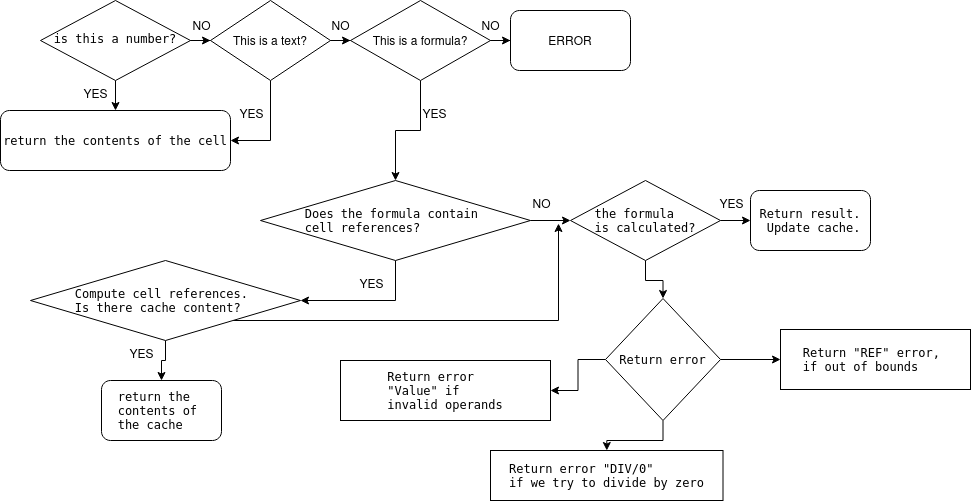

The diagram above was exported from draw.io. Its source (the exported page's mxGraphModel, read from the mxfile embedded in the PNG):
<mxGraphModel dx="2191" dy="795" grid="1" gridSize="10" guides="1" tooltips="1" connect="1" arrows="1" fold="1" page="1" pageScale="1" pageWidth="827" pageHeight="1169" math="0" shadow="0">
  <root>
    <mxCell id="WIyWlLk6GJQsqaUBKTNV-0" />
    <mxCell id="WIyWlLk6GJQsqaUBKTNV-1" parent="WIyWlLk6GJQsqaUBKTNV-0" />
    <mxCell id="RR-cIr74aSaLKA9KDn73-1" value="" style="edgeStyle=orthogonalEdgeStyle;rounded=0;orthogonalLoop=1;jettySize=auto;html=1;" edge="1" parent="WIyWlLk6GJQsqaUBKTNV-1" source="WIyWlLk6GJQsqaUBKTNV-6" target="RR-cIr74aSaLKA9KDn73-0">
      <mxGeometry relative="1" as="geometry" />
    </mxCell>
    <mxCell id="RR-cIr74aSaLKA9KDn73-3" value="" style="edgeStyle=orthogonalEdgeStyle;rounded=0;orthogonalLoop=1;jettySize=auto;html=1;" edge="1" parent="WIyWlLk6GJQsqaUBKTNV-1" source="WIyWlLk6GJQsqaUBKTNV-6" target="RR-cIr74aSaLKA9KDn73-2">
      <mxGeometry relative="1" as="geometry" />
    </mxCell>
    <mxCell id="WIyWlLk6GJQsqaUBKTNV-6" value="&lt;pre dir=&quot;ltr&quot; style=&quot;text-align:left&quot; id=&quot;tw-target-text&quot; data-placeholder=&quot;Перевод&quot; class=&quot;tw-data-text tw-text-large tw-ta&quot;&gt;is this a number?&lt;/pre&gt;" style="rhombus;whiteSpace=wrap;html=1;shadow=0;fontFamily=Helvetica;fontSize=12;align=center;strokeWidth=1;spacing=6;spacingTop=-4;" parent="WIyWlLk6GJQsqaUBKTNV-1" vertex="1">
      <mxGeometry x="20" y="10" width="150" height="80" as="geometry" />
    </mxCell>
    <mxCell id="RR-cIr74aSaLKA9KDn73-0" value="&lt;pre dir=&quot;ltr&quot; style=&quot;text-align:left&quot; id=&quot;tw-target-text&quot; data-placeholder=&quot;Перевод&quot; class=&quot;tw-data-text tw-text-large tw-ta&quot;&gt;return the contents of the cell&lt;/pre&gt;" style="rounded=1;whiteSpace=wrap;html=1;" vertex="1" parent="WIyWlLk6GJQsqaUBKTNV-1">
      <mxGeometry x="-20" y="120" width="230" height="60" as="geometry" />
    </mxCell>
    <mxCell id="RR-cIr74aSaLKA9KDn73-7" style="edgeStyle=orthogonalEdgeStyle;rounded=0;orthogonalLoop=1;jettySize=auto;html=1;entryX=1;entryY=0.5;entryDx=0;entryDy=0;" edge="1" parent="WIyWlLk6GJQsqaUBKTNV-1" source="RR-cIr74aSaLKA9KDn73-2" target="RR-cIr74aSaLKA9KDn73-0">
      <mxGeometry relative="1" as="geometry" />
    </mxCell>
    <mxCell id="RR-cIr74aSaLKA9KDn73-10" value="" style="edgeStyle=orthogonalEdgeStyle;rounded=0;orthogonalLoop=1;jettySize=auto;html=1;" edge="1" parent="WIyWlLk6GJQsqaUBKTNV-1" source="RR-cIr74aSaLKA9KDn73-2" target="RR-cIr74aSaLKA9KDn73-9">
      <mxGeometry relative="1" as="geometry" />
    </mxCell>
    <mxCell id="RR-cIr74aSaLKA9KDn73-2" value="This is a text?" style="rhombus;whiteSpace=wrap;html=1;" vertex="1" parent="WIyWlLk6GJQsqaUBKTNV-1">
      <mxGeometry x="190" y="10" width="120" height="80" as="geometry" />
    </mxCell>
    <mxCell id="RR-cIr74aSaLKA9KDn73-4" value="NO" style="text;html=1;align=center;verticalAlign=middle;resizable=0;points=[];autosize=1;strokeColor=none;fillColor=none;" vertex="1" parent="WIyWlLk6GJQsqaUBKTNV-1">
      <mxGeometry x="161" y="20" width="40" height="30" as="geometry" />
    </mxCell>
    <mxCell id="RR-cIr74aSaLKA9KDn73-5" value="YES" style="text;html=1;align=center;verticalAlign=middle;resizable=0;points=[];autosize=1;strokeColor=none;fillColor=none;" vertex="1" parent="WIyWlLk6GJQsqaUBKTNV-1">
      <mxGeometry x="50" y="88" width="50" height="30" as="geometry" />
    </mxCell>
    <mxCell id="RR-cIr74aSaLKA9KDn73-8" value="YES" style="text;html=1;align=center;verticalAlign=middle;resizable=0;points=[];autosize=1;strokeColor=none;fillColor=none;" vertex="1" parent="WIyWlLk6GJQsqaUBKTNV-1">
      <mxGeometry x="206" y="108" width="50" height="30" as="geometry" />
    </mxCell>
    <mxCell id="RR-cIr74aSaLKA9KDn73-13" value="" style="edgeStyle=orthogonalEdgeStyle;rounded=0;orthogonalLoop=1;jettySize=auto;html=1;" edge="1" parent="WIyWlLk6GJQsqaUBKTNV-1" source="RR-cIr74aSaLKA9KDn73-9" target="RR-cIr74aSaLKA9KDn73-12">
      <mxGeometry relative="1" as="geometry" />
    </mxCell>
    <mxCell id="RR-cIr74aSaLKA9KDn73-17" value="" style="edgeStyle=orthogonalEdgeStyle;rounded=0;orthogonalLoop=1;jettySize=auto;html=1;" edge="1" parent="WIyWlLk6GJQsqaUBKTNV-1" source="RR-cIr74aSaLKA9KDn73-9" target="RR-cIr74aSaLKA9KDn73-15">
      <mxGeometry relative="1" as="geometry" />
    </mxCell>
    <mxCell id="RR-cIr74aSaLKA9KDn73-9" value="This is a formula?" style="rhombus;whiteSpace=wrap;html=1;" vertex="1" parent="WIyWlLk6GJQsqaUBKTNV-1">
      <mxGeometry x="330" y="10" width="140" height="80" as="geometry" />
    </mxCell>
    <mxCell id="RR-cIr74aSaLKA9KDn73-11" value="NO" style="text;html=1;align=center;verticalAlign=middle;resizable=0;points=[];autosize=1;strokeColor=none;fillColor=none;" vertex="1" parent="WIyWlLk6GJQsqaUBKTNV-1">
      <mxGeometry x="300" y="20" width="40" height="30" as="geometry" />
    </mxCell>
    <mxCell id="RR-cIr74aSaLKA9KDn73-12" value="ERROR" style="rounded=1;whiteSpace=wrap;html=1;" vertex="1" parent="WIyWlLk6GJQsqaUBKTNV-1">
      <mxGeometry x="490" y="20" width="120" height="60" as="geometry" />
    </mxCell>
    <mxCell id="RR-cIr74aSaLKA9KDn73-14" value="NO" style="text;html=1;align=center;verticalAlign=middle;resizable=0;points=[];autosize=1;strokeColor=none;fillColor=none;" vertex="1" parent="WIyWlLk6GJQsqaUBKTNV-1">
      <mxGeometry x="450" y="20" width="40" height="30" as="geometry" />
    </mxCell>
    <mxCell id="RR-cIr74aSaLKA9KDn73-23" style="edgeStyle=orthogonalEdgeStyle;rounded=0;orthogonalLoop=1;jettySize=auto;html=1;entryX=1;entryY=0.5;entryDx=0;entryDy=0;" edge="1" parent="WIyWlLk6GJQsqaUBKTNV-1" source="RR-cIr74aSaLKA9KDn73-15" target="RR-cIr74aSaLKA9KDn73-19">
      <mxGeometry relative="1" as="geometry" />
    </mxCell>
    <mxCell id="RR-cIr74aSaLKA9KDn73-30" value="" style="edgeStyle=orthogonalEdgeStyle;rounded=0;orthogonalLoop=1;jettySize=auto;html=1;" edge="1" parent="WIyWlLk6GJQsqaUBKTNV-1" source="RR-cIr74aSaLKA9KDn73-15" target="RR-cIr74aSaLKA9KDn73-28">
      <mxGeometry relative="1" as="geometry" />
    </mxCell>
    <mxCell id="RR-cIr74aSaLKA9KDn73-15" value="&lt;pre dir=&quot;ltr&quot; style=&quot;text-align:left&quot; id=&quot;tw-target-text&quot; data-placeholder=&quot;Перевод&quot; class=&quot;tw-data-text tw-text-large tw-ta&quot;&gt;Does the formula contain &lt;br&gt;cell references?&lt;/pre&gt;" style="rhombus;whiteSpace=wrap;html=1;" vertex="1" parent="WIyWlLk6GJQsqaUBKTNV-1">
      <mxGeometry x="240" y="190" width="270" height="80" as="geometry" />
    </mxCell>
    <mxCell id="RR-cIr74aSaLKA9KDn73-18" value="YES" style="text;html=1;align=center;verticalAlign=middle;resizable=0;points=[];autosize=1;strokeColor=none;fillColor=none;" vertex="1" parent="WIyWlLk6GJQsqaUBKTNV-1">
      <mxGeometry x="389" y="108" width="50" height="30" as="geometry" />
    </mxCell>
    <mxCell id="RR-cIr74aSaLKA9KDn73-26" value="" style="edgeStyle=orthogonalEdgeStyle;rounded=0;orthogonalLoop=1;jettySize=auto;html=1;" edge="1" parent="WIyWlLk6GJQsqaUBKTNV-1" source="RR-cIr74aSaLKA9KDn73-19" target="RR-cIr74aSaLKA9KDn73-25">
      <mxGeometry relative="1" as="geometry" />
    </mxCell>
    <mxCell id="RR-cIr74aSaLKA9KDn73-34" style="edgeStyle=orthogonalEdgeStyle;rounded=0;orthogonalLoop=1;jettySize=auto;html=1;exitX=1;exitY=1;exitDx=0;exitDy=0;entryX=0.925;entryY=1.167;entryDx=0;entryDy=0;entryPerimeter=0;" edge="1" parent="WIyWlLk6GJQsqaUBKTNV-1" source="RR-cIr74aSaLKA9KDn73-19" target="RR-cIr74aSaLKA9KDn73-33">
      <mxGeometry relative="1" as="geometry" />
    </mxCell>
    <mxCell id="RR-cIr74aSaLKA9KDn73-19" value="&lt;pre dir=&quot;ltr&quot; style=&quot;text-align:left&quot; id=&quot;tw-target-text&quot; data-placeholder=&quot;Перевод&quot; class=&quot;tw-data-text tw-text-large tw-ta&quot;&gt;Compute cell references. &lt;br&gt;Is there cache content?&lt;/pre&gt;" style="rhombus;whiteSpace=wrap;html=1;" vertex="1" parent="WIyWlLk6GJQsqaUBKTNV-1">
      <mxGeometry x="10" y="270" width="270" height="80" as="geometry" />
    </mxCell>
    <mxCell id="RR-cIr74aSaLKA9KDn73-24" value="YES" style="text;html=1;align=center;verticalAlign=middle;resizable=0;points=[];autosize=1;strokeColor=none;fillColor=none;" vertex="1" parent="WIyWlLk6GJQsqaUBKTNV-1">
      <mxGeometry x="326" y="278" width="50" height="30" as="geometry" />
    </mxCell>
    <mxCell id="RR-cIr74aSaLKA9KDn73-25" value="&lt;pre dir=&quot;ltr&quot; style=&quot;text-align:left&quot; id=&quot;tw-target-text&quot; data-placeholder=&quot;Перевод&quot; class=&quot;tw-data-text tw-text-large tw-ta&quot;&gt;return the &lt;br&gt;contents of &lt;br&gt;the cache&lt;/pre&gt;" style="rounded=1;whiteSpace=wrap;html=1;" vertex="1" parent="WIyWlLk6GJQsqaUBKTNV-1">
      <mxGeometry x="81" y="390" width="120" height="60" as="geometry" />
    </mxCell>
    <mxCell id="RR-cIr74aSaLKA9KDn73-27" value="YES" style="text;html=1;align=center;verticalAlign=middle;resizable=0;points=[];autosize=1;strokeColor=none;fillColor=none;" vertex="1" parent="WIyWlLk6GJQsqaUBKTNV-1">
      <mxGeometry x="96" y="348" width="50" height="30" as="geometry" />
    </mxCell>
    <mxCell id="RR-cIr74aSaLKA9KDn73-36" value="" style="edgeStyle=orthogonalEdgeStyle;rounded=0;orthogonalLoop=1;jettySize=auto;html=1;" edge="1" parent="WIyWlLk6GJQsqaUBKTNV-1" source="RR-cIr74aSaLKA9KDn73-28" target="RR-cIr74aSaLKA9KDn73-35">
      <mxGeometry relative="1" as="geometry" />
    </mxCell>
    <mxCell id="RR-cIr74aSaLKA9KDn73-39" value="" style="edgeStyle=orthogonalEdgeStyle;rounded=0;orthogonalLoop=1;jettySize=auto;html=1;" edge="1" parent="WIyWlLk6GJQsqaUBKTNV-1" source="RR-cIr74aSaLKA9KDn73-28" target="RR-cIr74aSaLKA9KDn73-38">
      <mxGeometry relative="1" as="geometry" />
    </mxCell>
    <mxCell id="RR-cIr74aSaLKA9KDn73-28" value="&lt;pre dir=&quot;ltr&quot; style=&quot;text-align:left&quot; id=&quot;tw-target-text&quot; data-placeholder=&quot;Перевод&quot; class=&quot;tw-data-text tw-text-large tw-ta&quot;&gt;the formula &lt;br&gt;is calculated?&lt;/pre&gt;" style="rhombus;whiteSpace=wrap;html=1;" vertex="1" parent="WIyWlLk6GJQsqaUBKTNV-1">
      <mxGeometry x="550" y="190" width="150" height="80" as="geometry" />
    </mxCell>
    <mxCell id="RR-cIr74aSaLKA9KDn73-33" value="NO" style="text;html=1;align=center;verticalAlign=middle;resizable=0;points=[];autosize=1;strokeColor=none;fillColor=none;" vertex="1" parent="WIyWlLk6GJQsqaUBKTNV-1">
      <mxGeometry x="501" y="198" width="40" height="30" as="geometry" />
    </mxCell>
    <mxCell id="RR-cIr74aSaLKA9KDn73-35" value="&lt;pre dir=&quot;ltr&quot; style=&quot;text-align:left&quot; id=&quot;tw-target-text&quot; data-placeholder=&quot;Перевод&quot; class=&quot;tw-data-text tw-text-large tw-ta&quot;&gt;Return result.&lt;br&gt; Update cache.&lt;/pre&gt;" style="rounded=1;whiteSpace=wrap;html=1;" vertex="1" parent="WIyWlLk6GJQsqaUBKTNV-1">
      <mxGeometry x="730" y="200" width="120" height="60" as="geometry" />
    </mxCell>
    <mxCell id="RR-cIr74aSaLKA9KDn73-37" value="YES" style="text;html=1;align=center;verticalAlign=middle;resizable=0;points=[];autosize=1;strokeColor=none;fillColor=none;" vertex="1" parent="WIyWlLk6GJQsqaUBKTNV-1">
      <mxGeometry x="686" y="198" width="50" height="30" as="geometry" />
    </mxCell>
    <mxCell id="RR-cIr74aSaLKA9KDn73-43" value="" style="edgeStyle=orthogonalEdgeStyle;rounded=0;orthogonalLoop=1;jettySize=auto;html=1;" edge="1" parent="WIyWlLk6GJQsqaUBKTNV-1" source="RR-cIr74aSaLKA9KDn73-38" target="RR-cIr74aSaLKA9KDn73-42">
      <mxGeometry relative="1" as="geometry" />
    </mxCell>
    <mxCell id="RR-cIr74aSaLKA9KDn73-45" value="" style="edgeStyle=orthogonalEdgeStyle;rounded=0;orthogonalLoop=1;jettySize=auto;html=1;" edge="1" parent="WIyWlLk6GJQsqaUBKTNV-1" source="RR-cIr74aSaLKA9KDn73-38" target="RR-cIr74aSaLKA9KDn73-44">
      <mxGeometry relative="1" as="geometry" />
    </mxCell>
    <mxCell id="RR-cIr74aSaLKA9KDn73-47" value="" style="edgeStyle=orthogonalEdgeStyle;rounded=0;orthogonalLoop=1;jettySize=auto;html=1;" edge="1" parent="WIyWlLk6GJQsqaUBKTNV-1" source="RR-cIr74aSaLKA9KDn73-38" target="RR-cIr74aSaLKA9KDn73-46">
      <mxGeometry relative="1" as="geometry" />
    </mxCell>
    <mxCell id="RR-cIr74aSaLKA9KDn73-38" value="&lt;pre dir=&quot;ltr&quot; style=&quot;text-align:left&quot; id=&quot;tw-target-text&quot; data-placeholder=&quot;Перевод&quot; class=&quot;tw-data-text tw-text-large tw-ta&quot;&gt;Return error&lt;/pre&gt;" style="rhombus;whiteSpace=wrap;html=1;" vertex="1" parent="WIyWlLk6GJQsqaUBKTNV-1">
      <mxGeometry x="585" y="308" width="115" height="122" as="geometry" />
    </mxCell>
    <mxCell id="RR-cIr74aSaLKA9KDn73-42" value="&lt;pre dir=&quot;ltr&quot; style=&quot;text-align:left&quot; id=&quot;tw-target-text&quot; data-placeholder=&quot;Перевод&quot; class=&quot;tw-data-text tw-text-large tw-ta&quot;&gt;Return error &lt;br&gt;&quot;Value&quot; if &lt;br&gt;invalid operands&lt;/pre&gt;" style="whiteSpace=wrap;html=1;" vertex="1" parent="WIyWlLk6GJQsqaUBKTNV-1">
      <mxGeometry x="320" y="370" width="210" height="60" as="geometry" />
    </mxCell>
    <mxCell id="RR-cIr74aSaLKA9KDn73-44" value="&lt;pre dir=&quot;ltr&quot; style=&quot;text-align:left&quot; id=&quot;tw-target-text&quot; data-placeholder=&quot;Перевод&quot; class=&quot;tw-data-text tw-text-large tw-ta&quot;&gt;Return error &quot;DIV/0&quot; &lt;br&gt;if we try to divide by zero&lt;/pre&gt;" style="whiteSpace=wrap;html=1;" vertex="1" parent="WIyWlLk6GJQsqaUBKTNV-1">
      <mxGeometry x="470" y="460" width="232.5" height="50" as="geometry" />
    </mxCell>
    <mxCell id="RR-cIr74aSaLKA9KDn73-46" value="&lt;pre dir=&quot;ltr&quot; style=&quot;text-align:left&quot; id=&quot;tw-target-text&quot; data-placeholder=&quot;Перевод&quot; class=&quot;tw-data-text tw-text-large tw-ta&quot;&gt;Return &quot;REF&quot; error, &lt;br&gt;if out of bounds&lt;/pre&gt;" style="whiteSpace=wrap;html=1;" vertex="1" parent="WIyWlLk6GJQsqaUBKTNV-1">
      <mxGeometry x="760" y="339" width="190" height="60" as="geometry" />
    </mxCell>
  </root>
</mxGraphModel>